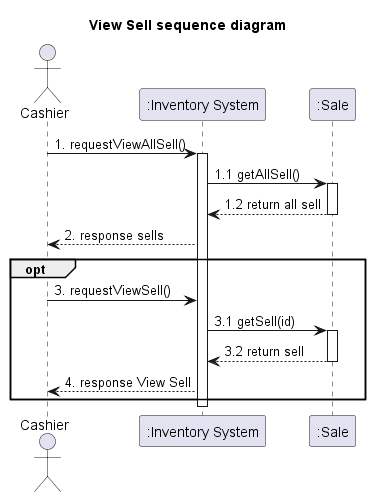

The diagram above was rendered by PlantUML. Its source (embedded in the PNG):
@startuml
'example
title View Sell sequence diagram

actor Cashier as actorCashier
participant ":Inventory System" as InventorySystem
participant ":Sale" as classSell

actorCashier -> InventorySystem: 1. requestViewAllSell()
activate InventorySystem

InventorySystem -> classSell: 1.1 getAllSell()
activate classSell

classSell --> InventorySystem: 1.2 return all sell
deactivate classSell

InventorySystem --> actorCashier : 2. response sells


opt
actorCashier -> InventorySystem: 3. requestViewSell()

InventorySystem -> classSell: 3.1 getSell(id)
activate classSell

classSell --> InventorySystem: 3.2 return sell
deactivate classSell

InventorySystem -->  actorCashier : 4. response View Sell

end

deactivate InventorySystem




@enduml